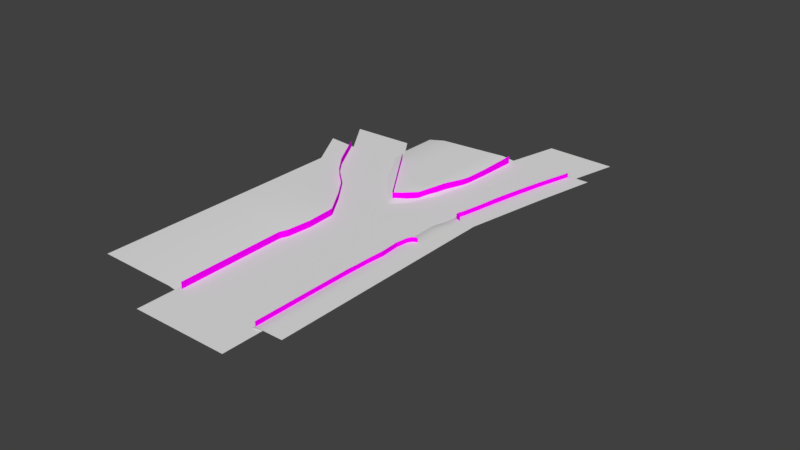 # Source: vegetacao_Forte.blend  (saved by Blender 2.79.0; exported with 4.5.12 LTS)
import bpy
from mathutils import Matrix  # noqa: F401  (used for matrix-valued properties, if any)

bpy.ops.wm.read_factory_settings(use_empty=True)
scene = bpy.context.scene
scene.name = 'Scene'

# ---- collections
col_collection_1 = bpy.data.collections.new('Collection 1'); scene.collection.children.link(col_collection_1)

# ---- images (referenced by path relative to the original .blend; pixels are not part of the script)
import os
ASSET_DIR = os.environ.get("B2B_ASSET_DIR", "")  # directory of the original .blend (textures are referenced by path, not embedded)
HERE = os.path.dirname(os.path.abspath(__file__))  # packed textures are extracted next to this script under _unpacked/

def load_image(name, relpath, width, height, colorspace="sRGB"):
    """Load a texture the original file referenced (path relative to the .blend, or extracted next to this script)."""
    p = next((c for c in (os.path.join(HERE, relpath), os.path.join(ASSET_DIR, relpath)) if relpath and os.path.exists(c)), "")
    if p:
        img = bpy.data.images.load(p, check_existing=True)
        img.name = name
    else:  # same state as the original file: an image datablock whose file is absent (Cycles renders it pink)
        img = bpy.data.images.new(name, width, height)
        img.source = "FILE"
        img.filepath = "//" + (relpath or name)
    img.colorspace_settings.name = colorspace
    return img
img_forest_clearing_field_png_background_stock_0050_by_annamae22_da = load_image('forest_clearing_field_png_background_stock_0050_by_annamae22-da', 'forest_clearing_field_png_background_stock_0050_by_annamae22-da5zwl7.png', 1024, 1024, 'sRGB')

# ---- materials (node trees are filled in below, after node groups)
mat_vegetacao = bpy.data.materials.new('Vegetacao')
mat_vegetacao.alpha_threshold = 0.0
mat_vegetacao.roughness = 0.5

# ---- material node trees
mat_vegetacao.use_nodes = True; mat_vegetacao.node_tree.nodes.clear()
_N = mat_vegetacao.node_tree.nodes; _L = mat_vegetacao.node_tree.links
n0 = _N.new('ShaderNodeOutputMaterial'); n0.name = 'Material Output'; n0.location = (300, 300)
n1 = _N.new('ShaderNodeBsdfDiffuse'); n1.name = 'Diffuse BSDF'; n1.location = (10, 300)
n2 = _N.new('ShaderNodeTexImage'); n2.name = 'Image Texture'; n2.location = (-250, 328)
n2.width = 140
n2.image = img_forest_clearing_field_png_background_stock_0050_by_annamae22_da
_L.new(n1.outputs[0], n0.inputs[0])
_L.new(n2.outputs[0], n1.inputs[0])
n0.is_active_output = True

# ---- world
world_world = bpy.data.worlds.new('World'); scene.world = world_world
world_world.color = (0.05088, 0.05088, 0.05088)
world_world.use_sun_shadow = False
world_world.sun_shadow_jitter_overblur = 0.0
world_world.cycles.sampling_method = 'MANUAL'

# ---- meshes
me_plane = bpy.data.meshes.new('Plane')
me_plane.from_pydata([(-48.97, 250.0, -30.96), (251.4, 250.0, 0.0), (-71.17, 125.0, -30.96), (-64.2, 156.2, -30.96), (-56.66, 187.5, -30.96), (-51.51, 218.8, -30.96), (251.4, 31.25, 0.0), (251.4, 62.5, 0.0), (251.4, 93.75, 0.0), (251.4, 125.0, 0.0), (251.4, 156.2, 0.0), (251.4, 187.5, 0.0), (251.4, 218.8, 0.0), (-89.16, -250.0, -30.96), (251.4, 0.0, 0.0), (251.4, -250.0, 0.0), (-85.68, -93.75, -30.96), (-84.95, -125.0, -30.96), (-84.15, -156.2, -30.96), (-83.71, -187.5, -30.96), (-85.75, -218.8, -30.96), (251.4, -31.25, 0.0), (251.4, -62.5, 0.0), (251.4, -93.75, 0.0), (251.4, -125.0, 0.0), (251.4, -156.2, 0.0), (251.4, -187.5, 0.0), (251.4, -218.8, 0.0), (87.1, 250.0, 0.0), (32.33, 250.0, -2.175), (-22.44, 250.0, -25.28), (-22.44, 218.8, -24.29), (32.33, 218.8, -1.559), (87.1, 218.8, 0.0), (-22.44, 187.5, -22.12), (32.33, 187.5, -0.6011), (87.1, 187.5, 0.0), (-22.44, 156.2, -18.69), (32.33, 156.2, -0.07071), (87.1, 156.2, 0.0), (-22.44, 125.0, -15.38), (32.33, 125.0, 0.0), (87.1, 125.0, 0.0), (-22.44, 93.75, -12.03), (87.1, 62.5, 0.0), (87.1, -250.0, 0.0), (32.33, -250.0, 0.0), (-22.44, -250.0, -7.174), (-22.44, -218.8, -8.616), (32.33, -218.8, 0.0), (87.1, -218.8, 0.0), (-22.44, -187.5, -10.23), (32.33, -187.5, 0.0), (87.1, -187.5, 0.0), (-22.44, -156.2, -9.317), (32.33, -156.2, 0.0), (87.1, -156.2, 0.0), (-22.44, -125.0, -8.965), (32.33, -125.0, 0.0), (87.1, -125.0, 0.0), (32.33, -93.75, 0.0), (87.1, -93.75, 0.0), (87.1, -31.25, 0.0), (-87.06, 31.25, -30.96), (-82.63, 62.5, -30.96), (-78.2, 93.75, -30.96), (-87.06, 0.0, -30.96), (-87.06, -31.25, -30.96), (-86.33, -62.5, -30.96), (-22.44, 0.0, -8.055), (32.33, 0.0, 0.0), (87.1, 0.0, 0.0), (32.33, 93.75, 0.0), (87.1, 93.75, 0.0), (-22.44, 62.5, -9.998), (32.33, 62.5, 0.0), (-22.44, 31.25, -8.055), (32.33, 31.25, 0.0), (87.1, 31.25, 0.0), (-22.44, -93.75, -8.648), (-22.44, -62.5, -8.365), (32.33, -62.5, 0.0), (87.1, -62.5, 0.0), (-22.44, -31.25, -8.055), (32.33, -31.25, 0.0)], [], [(78, 71, 14, 6), (28, 33, 12, 1), (33, 36, 11, 12), (36, 39, 10, 11), (39, 42, 9, 10), (42, 73, 8, 9), (73, 44, 7, 8), (44, 78, 6, 7), (62, 21, 14, 71), (45, 15, 27, 50), (50, 27, 26, 53), (53, 26, 25, 56), (56, 25, 24, 59), (59, 24, 23, 61), (61, 23, 22, 82), (17, 57, 79, 16), (57, 58, 60, 79), (58, 59, 61, 60), (18, 54, 57, 17), (54, 55, 58, 57), (55, 56, 59, 58), (19, 51, 54, 18), (51, 52, 55, 54), (52, 53, 56, 55), (20, 48, 51, 19), (48, 49, 52, 51), (49, 50, 53, 52), (13, 47, 48, 20), (47, 46, 49, 48), (46, 45, 50, 49), (2, 65, 43, 40), (40, 43, 72, 41), (41, 72, 73, 42), (3, 2, 40, 37), (37, 40, 41, 38), (38, 41, 42, 39), (4, 3, 37, 34), (34, 37, 38, 35), (35, 38, 39, 36), (5, 4, 34, 31), (31, 34, 35, 32), (32, 35, 36, 33), (0, 5, 31, 30), (30, 31, 32, 29), (29, 32, 33, 28), (68, 80, 83, 67), (80, 81, 84, 83), (81, 82, 62, 84), (16, 79, 80, 68), (79, 60, 81, 80), (60, 61, 82, 81), (67, 83, 69, 66), (83, 84, 70, 69), (84, 62, 71, 70), (64, 63, 76, 74), (74, 76, 77, 75), (75, 77, 78, 44), (65, 64, 74, 43), (43, 74, 75, 72), (72, 75, 44, 73), (63, 66, 69, 76), (76, 69, 70, 77), (77, 70, 71, 78), (22, 21, 62, 82)])
me_plane.polygons.foreach_set('use_smooth', [True] * 64)
me_plane.use_remesh_preserve_volume = False
me_plane.use_remesh_preserve_attributes = False
me_plane.use_mirror_vertex_groups = False
me_plane.update()
me_plane.normals_split_custom_set([tuple(v) for v in zip(*[iter([0.0, 0.0, 1.0, 0.0, 0.0, 1.0, 0.0, 0.0, 1.0, 0.0, 0.0, 1.0, -0.01704, 0.004926, 0.9998, -0.01345, 0.006294, 0.9999, 0.0, 0.0, 1.0, 0.0, 0.0, 1.0, -0.01345, 0.006294, 0.9999, -0.006462, 0.005952, 1.0, 0.0, 0.0, 1.0, 0.0, 0.0, 1.0, -0.006462, 0.005952, 1.0, -0.001695, 0.002404, 1.0, 0.0, 0.0, 1.0, 0.0, 0.0, 1.0, -0.001695, 0.002404, 1.0, -0.0001614, 0.0002828, 1.0, 0.0, 0.0, 1.0, 0.0, 0.0, 1.0, -0.0001614, 0.0002828, 1.0, 0.0, 0.0, 1.0, 0.0, 0.0, 1.0, 0.0, 0.0, 1.0, 0.0, 0.0, 1.0, 0.0, 0.0, 1.0, 0.0, 0.0, 1.0, 0.0, 0.0, 1.0, 0.0, 0.0, 1.0, 0.0, 0.0, 1.0, 0.0, 0.0, 1.0, 0.0, 0.0, 1.0, 0.0, 0.0, 1.0, 0.0, 0.0, 1.0, 0.0, 0.0, 1.0, 0.0, 0.0, 1.0, 0.0, 0.0, 1.0, 0.0, 0.0, 1.0, 0.0, 0.0, 1.0, 0.0, 0.0, 1.0, 0.0, 0.0, 1.0, 0.0, 0.0, 1.0, 0.0, 0.0, 1.0, 0.0, 0.0, 1.0, 0.0, 0.0, 1.0, 0.0, 0.0, 1.0, 0.0, 0.0, 1.0, 0.0, 0.0, 1.0, 0.0, 0.0, 1.0, 0.0, 0.0, 1.0, 0.0, 0.0, 1.0, 0.0, 0.0, 1.0, 0.0, 0.0, 1.0, 0.0, 0.0, 1.0, 0.0, 0.0, 1.0, 0.0, 0.0, 1.0, 0.0, 0.0, 1.0, 0.0, 0.0, 1.0, 0.0, 0.0, 1.0, 0.0, 0.0, 1.0, -0.3319, -0.009085, 0.9433, -0.2477, -0.007213, 0.9688, -0.2454, -0.006489, 0.9694, -0.3327, -0.008184, 0.943, -0.2477, -0.007213, 0.9688, -0.0811, -0.002649, 0.9967, -0.07829, -0.002375, 0.9969, -0.2454, -0.006489, 0.9694, -0.0811, -0.002649, 0.9967, 0.0, 0.0, 1.0, 0.0, 0.0, 1.0, -0.07829, -0.002375, 0.9969, -0.3286, -0.01277, 0.9444, -0.2501, -0.01141, 0.9682, -0.2477, -0.007213, 0.9688, -0.3319, -0.009085, 0.9433, -0.2501, -0.01141, 0.9682, -0.08537, -0.004993, 0.9963, -0.0811, -0.002649, 0.9967, -0.2477, -0.007213, 0.9688, -0.08537, -0.004993, 0.9963, 0.0, 0.0, 1.0, 0.0, 0.0, 1.0, -0.0811, -0.002649, 0.9967, -0.3263, 0.009845, 0.9452, -0.2507, 0.007547, 0.968, -0.2501, -0.01141, 0.9682, -0.3286, -0.01277, 0.9444, -0.2507, 0.007547, 0.968, -0.08661, 0.002774, 0.9962, -0.08537, -0.004993, 0.9963, -0.2501, -0.01141, 0.9682, -0.08661, 0.002774, 0.9962, 0.0, 0.0, 1.0, 0.0, 0.0, 1.0, -0.08537, -0.004993, 0.9963, -0.3306, 0.03761, 0.943, -0.2442, 0.03094, 0.9692, -0.2507, 0.007547, 0.968, -0.3263, 0.009845, 0.9452, -0.2442, 0.03094, 0.9692, -0.07828, 0.0121, 0.9969, -0.08661, 0.002774, 0.9962, -0.2507, 0.007547, 0.968, -0.07828, 0.0121, 0.9969, 0.0, 0.0, 1.0, 0.0, 0.0, 1.0, -0.08661, 0.002774, 0.9962, -0.3341, 0.03996, 0.9417, -0.2389, 0.0315, 0.9705, -0.2442, 0.03094, 0.9692, -0.3306, 0.03761, 0.943, -0.2389, 0.0315, 0.9705, -0.0715, 0.01145, 0.9974, -0.07828, 0.0121, 0.9969, -0.2442, 0.03094, 0.9692, -0.0715, 0.01145, 0.9974, 0.0, 0.0, 1.0, 0.0, 0.0, 1.0, -0.07828, 0.0121, 0.9969, -0.3041, 0.08465, 0.9489, -0.3194, 0.06799, 0.9452, -0.2697, 0.05578, 0.9613, -0.2865, 0.06815, 0.9557, -0.2865, 0.06815, 0.9557, -0.2697, 0.05578, 0.9613, -0.1106, 0.02107, 0.9936, -0.1361, 0.0264, 0.9903, -0.1361, 0.0264, 0.9903, -0.1106, 0.02107, 0.9936, 0.0, 0.0, 1.0, -0.0001614, 0.0002828, 1.0, -0.2818, 0.08394, 0.9558, -0.3041, 0.08465, 0.9489, -0.2865, 0.06815, 0.9557, -0.3004, 0.06987, 0.9513, -0.3004, 0.06987, 0.9513, -0.2865, 0.06815, 0.9557, -0.1361, 0.0264, 0.9903, -0.1636, 0.03057, 0.986, -0.1636, 0.03057, 0.986, -0.1361, 0.0264, 0.9903, -0.0001614, 0.0002828, 1.0, -0.001695, 0.002404, 1.0, -0.254, 0.071, 0.9646, -0.2818, 0.08394, 0.9558, -0.3004, 0.06987, 0.9513, -0.3061, 0.06116, 0.95, -0.3061, 0.06116, 0.95, -0.3004, 0.06987, 0.9513, -0.1636, 0.03057, 0.986, -0.1887, 0.03291, 0.9815, -0.1887, 0.03291, 0.9815, -0.1636, 0.03057, 0.986, -0.001695, 0.002404, 1.0, -0.006462, 0.005952, 1.0, -0.228, 0.03983, 0.9728, -0.254, 0.071, 0.9646, -0.3061, 0.06116, 0.95, -0.3045, 0.037, 0.9518, -0.3045, 0.037, 0.9518, -0.3061, 0.06116, 0.95, -0.1887, 0.03291, 0.9815, -0.207, 0.02424, 0.978, -0.207, 0.02424, 0.978, -0.1887, 0.03291, 0.9815, -0.006462, 0.005952, 1.0, -0.01345, 0.006294, 0.9999, -0.2168, 0.02432, 0.9759, -0.228, 0.03983, 0.9728, -0.3045, 0.037, 0.9518, -0.302, 0.02413, 0.953, -0.302, 0.02413, 0.953, -0.3045, 0.037, 0.9518, -0.207, 0.02424, 0.978, -0.214, 0.0171, 0.9767, -0.214, 0.0171, 0.9767, -0.207, 0.02424, 0.978, -0.01345, 0.006294, 0.9999, -0.01704, 0.004926, 0.9998, -0.3334, -0.008156, 0.9427, -0.2432, -0.00645, 0.9699, -0.2415, -0.003382, 0.9704, -0.334, -0.00425, 0.9426, -0.2432, -0.00645, 0.9699, -0.07564, -0.002352, 0.9971, -0.07363, -0.001232, 0.9973, -0.2415, -0.003382, 0.9704, -0.07564, -0.002352, 0.9971, 0.0, 0.0, 1.0, 0.0, 0.0, 1.0, -0.07363, -0.001232, 0.9973, -0.3327, -0.008184, 0.943, -0.2454, -0.006489, 0.9694, -0.2432, -0.00645, 0.9699, -0.3334, -0.008156, 0.9427, -0.2454, -0.006489, 0.9694, -0.07829, -0.002375, 0.9969, -0.07564, -0.002352, 0.9971, -0.2432, -0.00645, 0.9699, -0.07829, -0.002375, 0.9969, 0.0, 0.0, 1.0, 0.0, 0.0, 1.0, -0.07564, -0.002352, 0.9971, -0.334, -0.00425, 0.9426, -0.2415, -0.003382, 0.9704, -0.241, 0.0, 0.9705, -0.3341, 0.0, 0.9425, -0.2415, -0.003382, 0.9704, -0.07363, -0.001232, 0.9973, -0.07294, 0.0, 0.9973, -0.241, 0.0, 0.9705, -0.07363, -0.001232, 0.9973, 0.0, 0.0, 1.0, 0.0, 0.0, 1.0, -0.07294, 0.0, 0.9973, -0.3283, 0.05321, 0.9431, -0.3328, 0.02522, 0.9426, -0.244, 0.02085, 0.9695, -0.2548, 0.0424, 0.9661, -0.2548, 0.0424, 0.9661, -0.244, 0.02085, 0.9695, -0.07725, 0.007689, 0.997, -0.09029, 0.01571, 0.9958, -0.09029, 0.01571, 0.9958, -0.07725, 0.007689, 0.997, 0.0, 0.0, 1.0, 0.0, 0.0, 1.0, -0.3194, 0.06799, 0.9452, -0.3283, 0.05321, 0.9431, -0.2548, 0.0424, 0.9661, -0.2697, 0.05578, 0.9613, -0.2697, 0.05578, 0.9613, -0.2548, 0.0424, 0.9661, -0.09029, 0.01571, 0.9958, -0.1106, 0.02107, 0.9936, -0.1106, 0.02107, 0.9936, -0.09029, 0.01571, 0.9958, 0.0, 0.0, 1.0, 0.0, 0.0, 1.0, -0.3328, 0.02522, 0.9426, -0.3341, 0.0, 0.9425, -0.241, 0.0, 0.9705, -0.244, 0.02085, 0.9695, -0.244, 0.02085, 0.9695, -0.241, 0.0, 0.9705, -0.07294, 0.0, 0.9973, -0.07725, 0.007689, 0.997, -0.07725, 0.007689, 0.997, -0.07294, 0.0, 0.9973, 0.0, 0.0, 1.0, 0.0, 0.0, 1.0, 0.0, 0.0, 1.0, 0.0, 0.0, 1.0, 0.0, 0.0, 1.0, 0.0, 0.0, 1.0])] * 3)])
me_plane_005 = bpy.data.meshes.new('Plane.005')
me_plane_005.from_pydata([(312.5, -204.1, 9.799), (467.0, -86.38, -11.92), (235.7, 44.03, 9.106), (423.7, 65.65, -11.92), (69.93, 337.1, 9.106), (258.0, 358.7, -11.92), (-199.1, 615.7, 9.106), (-11.04, 637.4, -11.92), (-350.4, 795.9, 9.106), (-162.4, 817.5, -11.92), (312.5, -457.7, 9.799), (467.0, -340.0, -11.92), (280.8, -718.9, 3.899), (435.3, -718.9, -11.92), (-510.8, -204.1, 19.05), (-510.8, 44.03, 19.05), (-510.8, 337.1, 19.05), (-510.8, 615.7, 19.05), (-510.8, 795.9, 19.05), (-510.8, -457.7, 19.05), (-510.8, -718.9, 19.05), (389.8, -145.2, -4.479), (329.7, 54.84, -4.8), (164.0, 347.9, -4.8), (-105.1, 626.5, -4.8), (-256.4, 806.7, -4.8), (389.8, -398.9, -4.479), (358.1, -718.9, -6.952), (428.4, -115.8, -9.806), (428.4, -369.5, -9.806), (396.7, -718.9, -10.55), (376.7, 60.25, -9.904), (211.0, 353.3, -9.904), (-58.06, 632.0, -9.904), (-209.4, 812.1, -9.904), (280.8, -1813.0, 3.899), (435.3, -1813.0, -11.92), (-510.8, -1813.0, 19.05), (358.1, -1813.0, -6.952), (396.7, -1813.0, -10.55), (-606.1, 1246.0, 9.106), (-418.0, 1268.0, -11.92), (-766.4, 1246.0, 19.05), (-512.1, 1257.0, -4.8), (-465.1, 1263.0, -9.904)], [], [(28, 1, 3, 31), (31, 3, 5, 32), (32, 5, 7, 33), (33, 7, 9, 34), (21, 0, 10, 26), (26, 10, 12, 27), (0, 2, 15, 14), (6, 8, 18, 17), (12, 10, 19, 20), (2, 4, 16, 15), (4, 6, 17, 16), (10, 0, 14, 19), (29, 26, 27, 30), (28, 21, 26, 29), (6, 24, 25, 8), (4, 23, 24, 6), (2, 22, 23, 4), (0, 21, 22, 2), (1, 28, 29, 11), (11, 29, 30, 13), (24, 33, 34, 25), (23, 32, 33, 24), (22, 31, 32, 23), (21, 28, 31, 22), (12, 20, 37, 35), (13, 30, 39, 36), (27, 12, 35, 38), (30, 27, 38, 39), (25, 34, 44, 43), (8, 25, 43, 40), (18, 8, 40, 42), (34, 9, 41, 44)])
me_plane_005.polygons.foreach_set('use_smooth', [True] * 32)
me_plane_005.use_remesh_preserve_volume = False
me_plane_005.use_remesh_preserve_attributes = False
me_plane_005.use_mirror_vertex_groups = False
me_plane_005.update()
me_plane_005.normals_split_custom_set([tuple(v) for v in zip(*[iter([0.08078, 0.01262, 0.9967, 0.04666, 0.008628, 0.9989, 0.04179, 0.01674, 0.999, 0.07088, 0.02981, 0.997, 0.07088, 0.02981, 0.997, 0.04179, 0.01674, 0.999, 0.03959, 0.02728, 0.9988, 0.06704, 0.04904, 0.9965, 0.06704, 0.04904, 0.9965, 0.03959, 0.02728, 0.9988, 0.03861, 0.03577, 0.9986, 0.06872, 0.06273, 0.9957, 0.06872, 0.06273, 0.9957, 0.03861, 0.03577, 0.9986, 0.03937, 0.02922, 0.9988, 0.07127, 0.05129, 0.9961, 0.14, 0.02055, 0.9899, 0.09777, 0.0097, 0.9952, 0.09759, -0.01513, 0.9951, 0.1516, -0.01035, 0.9884, 0.1516, -0.01035, 0.9884, 0.09759, -0.01513, 0.9951, 0.08379, -0.01096, 0.9964, 0.1323, -0.01258, 0.9911, 0.09777, 0.0097, 0.9952, 0.08108, 0.03627, 0.996, 0.0136, 0.003763, 0.9999, 0.01173, 0.001645, 0.9999, 0.07902, 0.06338, 0.9949, 0.08964, 0.05436, 0.9945, 0.05335, 0.02762, 0.9982, 0.03217, 0.01421, 0.9994, 0.08379, -0.01096, 0.9964, 0.09759, -0.01513, 0.9951, 0.01317, -0.006106, 0.9999, 0.01712, -0.006106, 0.9998, 0.08108, 0.03627, 0.996, 0.07993, 0.06209, 0.9949, 0.01862, 0.007494, 0.9998, 0.0136, 0.003763, 0.9999, 0.07993, 0.06209, 0.9949, 0.07902, 0.06338, 0.9949, 0.03217, 0.01421, 0.9994, 0.01862, 0.007494, 0.9998, 0.09759, -0.01513, 0.9951, 0.09777, 0.0097, 0.9952, 0.01173, 0.001645, 0.9999, 0.01317, -0.006106, 0.9999, 0.08961, -0.004036, 0.996, 0.1516, -0.01035, 0.9884, 0.1323, -0.01258, 0.9911, 0.07509, -0.005494, 0.9972, 0.08078, 0.01262, 0.9967, 0.14, 0.02055, 0.9899, 0.1516, -0.01035, 0.9884, 0.08961, -0.004036, 0.996, 0.07902, 0.06338, 0.9949, 0.115, 0.1042, 0.9879, 0.1183, 0.08374, 0.9894, 0.08964, 0.05436, 0.9945, 0.07993, 0.06209, 0.9949, 0.1153, 0.08662, 0.9895, 0.115, 0.1042, 0.9879, 0.07902, 0.06338, 0.9949, 0.08108, 0.03627, 0.996, 0.1212, 0.05262, 0.9912, 0.1153, 0.08662, 0.9895, 0.07993, 0.06209, 0.9949, 0.09777, 0.0097, 0.9952, 0.14, 0.02055, 0.9899, 0.1212, 0.05262, 0.9912, 0.08108, 0.03627, 0.996, 0.04666, 0.008628, 0.9989, 0.08078, 0.01262, 0.9967, 0.08961, -0.004036, 0.996, 0.05248, -0.001397, 0.9986, 0.05248, -0.001397, 0.9986, 0.08961, -0.004036, 0.996, 0.07509, -0.005494, 0.9972, 0.04131, -0.002619, 0.9991, 0.115, 0.1042, 0.9879, 0.06872, 0.06273, 0.9957, 0.07127, 0.05129, 0.9961, 0.1183, 0.08374, 0.9894, 0.1153, 0.08662, 0.9895, 0.06704, 0.04904, 0.9965, 0.06872, 0.06273, 0.9957, 0.115, 0.1042, 0.9879, 0.1212, 0.05262, 0.9912, 0.07088, 0.02981, 0.997, 0.06704, 0.04904, 0.9965, 0.1153, 0.08662, 0.9895, 0.14, 0.02055, 0.9899, 0.08078, 0.01262, 0.9967, 0.07088, 0.02981, 0.997, 0.1212, 0.05262, 0.9912, 0.08379, -0.01096, 0.9964, 0.01712, -0.006106, 0.9998, 0.01913, 0.0, 0.9998, 0.07929, 0.0, 0.9969, 0.04131, -0.002619, 0.9991, 0.07509, -0.005494, 0.9972, 0.0641, 0.0, 0.9979, 0.03539, 0.0, 0.9994, 0.1323, -0.01258, 0.9911, 0.08379, -0.01096, 0.9964, 0.07929, 0.0, 0.9969, 0.116, 0.0, 0.9933, 0.07509, -0.005494, 0.9972, 0.1323, -0.01258, 0.9911, 0.116, 0.0, 0.9933, 0.0641, 0.0, 0.9979, 0.1183, 0.08374, 0.9894, 0.07127, 0.05129, 0.9961, 0.07851, 0.04456, 0.9959, 0.1237, 0.07023, 0.9898, 0.08964, 0.05436, 0.9945, 0.1183, 0.08374, 0.9894, 0.1237, 0.07023, 0.9898, 0.08901, 0.05052, 0.9947, 0.05335, 0.02762, 0.9982, 0.08964, 0.05436, 0.9945, 0.08901, 0.05052, 0.9947, 0.06184, 0.0351, 0.9975, 0.07127, 0.05129, 0.9961, 0.03937, 0.02922, 0.9988, 0.04012, 0.02277, 0.9989, 0.07851, 0.04456, 0.9959])] * 3)])
me_plane_007 = bpy.data.meshes.new('Plane.007')
me_plane_007.from_pydata([(-266.6, -384.4, -23.77), (73.96, -384.4, 7.186), (19.18, -384.4, 7.186), (-35.59, -384.4, 7.186), (-90.36, -384.4, 7.186), (-145.1, -384.4, 7.186), (-199.9, -384.4, 0.01264), (-266.6, -2255.0, -23.77), (73.96, -2255.0, 7.186), (19.18, -2255.0, 7.186), (-35.59, -2255.0, 7.186), (-90.36, -2255.0, 7.186), (-145.1, -2255.0, 7.186), (-199.9, -2255.0, 0.01264), (-226.4, 115.6, -23.77), (73.96, 115.6, 7.186), (19.18, 115.6, 7.186), (-35.59, 115.6, 7.186), (-90.36, 115.6, 7.186), (-145.1, 115.6, 5.011), (-199.9, 115.6, -18.1), (-67.7, 964.0, -23.77), (232.7, 964.0, 7.186), (177.9, 964.0, 7.186), (123.1, 964.0, 7.186), (68.37, 964.0, 7.186), (13.6, 964.0, 5.011), (-41.17, 964.0, -18.1), (57.95, 1560.0, -23.77), (358.3, 1560.0, 7.186), (303.6, 1560.0, 7.186), (248.8, 1560.0, 7.186), (194.0, 1560.0, 7.186), (139.2, 1560.0, 5.011), (84.47, 1560.0, -18.1)], [], [(4, 5, 12, 11), (2, 3, 10, 9), (6, 0, 7, 13), (5, 6, 13, 12), (3, 4, 11, 10), (1, 2, 9, 8), (15, 22, 23, 16), (18, 25, 26, 19), (16, 23, 24, 17), (20, 27, 21, 14), (19, 26, 27, 20), (17, 24, 25, 18), (24, 23, 30, 31), (21, 27, 34, 28), (27, 26, 33, 34), (25, 24, 31, 32), (23, 22, 29, 30), (26, 25, 32, 33)])
me_plane_007.polygons.foreach_set('use_smooth', [True] * 18)
me_plane_007.use_remesh_preserve_volume = False
me_plane_007.use_remesh_preserve_attributes = False
me_plane_007.use_mirror_vertex_groups = False
me_plane_007.update()
me_plane_007.normals_split_custom_set([tuple(v) for v in zip(*[iter([0.0, 0.0, 1.0, -0.06507, 0.0, 0.9979, -0.06507, 0.0, 0.9979, 0.0, 0.0, 1.0, 0.0, 0.0, 1.0, 0.0, 0.0, 1.0, 0.0, 0.0, 1.0, 0.0, 0.0, 1.0, -0.2342, 0.0, 0.9722, -0.3358, 0.0, 0.9419, -0.3358, 0.0, 0.9419, -0.2342, 0.0, 0.9722, -0.06507, 0.0, 0.9979, -0.2342, 0.0, 0.9722, -0.2342, 0.0, 0.9722, -0.06507, 0.0, 0.9979, 0.0, 0.0, 1.0, 0.0, 0.0, 1.0, 0.0, 0.0, 1.0, 0.0, 0.0, 1.0, 0.0, 0.0, 1.0, 0.0, 0.0, 1.0, 0.0, 0.0, 1.0, 0.0, 0.0, 1.0, 0.0, 2.248e-08, 1.0, 0.0, 9.396e-09, 1.0, 0.0, 1.084e-08, 1.0, 0.0, 2.248e-08, 1.0, -0.02218, 0.00415, 0.9997, -0.01999, 0.004006, 0.9998, -0.2185, 0.0437, 0.9749, -0.2373, 0.0444, 0.9704, 0.0, 2.248e-08, 1.0, 0.0, 1.084e-08, 1.0, 0.0, 1.084e-08, 1.0, 0.0, 2.248e-08, 1.0, -0.2898, 0.05422, 0.9556, -0.2991, 0.05939, 0.9524, -0.2091, 0.0413, 0.977, -0.2091, 0.03913, 0.9771, -0.2373, 0.0444, 0.9704, -0.2185, 0.0437, 0.9749, -0.2991, 0.05939, 0.9524, -0.2898, 0.05422, 0.9556, 0.0, 2.248e-08, 1.0, 0.0, 1.084e-08, 1.0, -0.01999, 0.004006, 0.9998, -0.02218, 0.00415, 0.9997, 0.0, 1.084e-08, 1.0, 0.0, 1.084e-08, 1.0, 0.0, -8e-10, 1.0, 0.0, -8e-10, 1.0, -0.2091, 0.0413, 0.977, -0.2991, 0.05939, 0.9524, -0.3109, 0.06553, 0.9482, -0.2091, 0.04408, 0.9769, -0.2991, 0.05939, 0.9524, -0.2185, 0.0437, 0.9749, -0.1948, 0.04106, 0.98, -0.3109, 0.06553, 0.9482, -0.01999, 0.004006, 0.9998, 0.0, 1.084e-08, 1.0, 0.0, -8e-10, 1.0, -0.01722, 0.00363, 0.9998, 0.0, 1.084e-08, 1.0, 0.0, 9.396e-09, 1.0, 0.0, -8e-10, 1.0, 0.0, -8e-10, 1.0, -0.2185, 0.0437, 0.9749, -0.01999, 0.004006, 0.9998, -0.01722, 0.00363, 0.9998, -0.1948, 0.04106, 0.98])] * 3)])
me_plane_008 = bpy.data.meshes.new('Plane.008')
me_plane_008.from_pydata([(-383.5, -1846.0, 0.0), (592.2, -1846.0, 6.406e-06), (-395.1, 360.3, 0.0), (598.0, 905.2, 6.301e-06), (0.0, -1846.0, 0.0), (-98.54, 922.6, 1.785e-06), (-1498.0, 2004.0, 0.0), (-862.4, 2026.0, 1.785e-06), (1056.0, 2853.0, 6.301e-06), (359.4, 2870.0, 1.785e-06)], [], [(4, 1, 3, 5), (0, 4, 5, 2), (2, 5, 7, 6), (5, 3, 8, 9)])
me_plane_008.polygons.foreach_set('use_smooth', [True] * 4)
me_plane_008.use_remesh_preserve_volume = False
me_plane_008.use_remesh_preserve_attributes = False
me_plane_008.use_mirror_vertex_groups = False
me_plane_008.update()
me_plane_008.normals_split_custom_set([tuple(v) for v in zip(*[iter([-5.454e-09, -4.286e-10, 1.0, -8.48e-09, -4.469e-10, 1.0, -7.407e-09, 5.876e-10, 1.0, -5.197e-09, -4.707e-10, 1.0, -2.286e-09, -4.094e-10, 1.0, -5.454e-09, -4.286e-10, 1.0, -5.197e-09, -4.707e-10, 1.0, -2.402e-09, -8.184e-10, 1.0, -2.402e-09, -8.184e-10, 1.0, -5.197e-09, -4.707e-10, 1.0, -2.688e-09, -1.826e-09, 1.0, -2.688e-09, -1.826e-09, 1.0, -5.197e-09, -4.707e-10, 1.0, -7.407e-09, 5.876e-10, 1.0, -6.445e-09, 1.515e-09, 1.0, -6.445e-09, 1.515e-09, 1.0])] * 3)])
me_plane_001 = bpy.data.meshes.new('Plane.001')
me_plane_001.from_pydata([(-75.08, -412.1, -17.06), (43.16, -579.0, -17.06), (239.3, -381.8, -17.06), (127.3, -531.2, -17.06), (-199.8, -272.7, -17.06), (287.6, -257.0, -17.06), (-323.2, -130.1, -17.06), (323.5, -131.2, -17.06), (-420.5, -5.618, -17.06), (356.6, -13.91, -17.06), (-623.2, 320.9, -17.06), (430.1, 415.9, -17.06), (189.2, -383.6, -8.468), (139.1, -385.4, -1.518), (88.97, -387.2, 7.231), (38.85, -389.1, 12.5), (-11.27, -390.9, 9.538), (57.19, -571.0, -17.06), (71.21, -563.1, -17.06), (85.24, -555.1, -17.06), (99.27, -547.1, -17.06), (113.3, -539.2, -17.06), (206.3, -259.6, -5.455), (125.1, -262.2, 0.4186), (43.9, -264.8, 8.996), (-37.32, -267.4, 13.88), (-118.5, -270.1, 11.85), (215.7, -131.0, 11.45), (107.9, -130.8, 13.47), (0.1325, -130.6, 13.9), (-107.7, -130.5, 13.9), (-215.4, -130.3, 13.9), (227.1, -12.53, 13.9), (97.56, -11.15, 13.9), (-31.96, -9.764, 13.9), (-161.5, -8.382, 13.9), (-291.0, -7.0, 13.9), (254.6, 400.0, 13.9), (79.01, 384.2, 13.9), (-96.55, 368.4, 13.9), (-272.1, 352.5, 13.9), (-447.7, 336.7, 13.9), (-614.5, 934.5, -17.06), (438.9, 1029.0, -17.06), (263.3, 1014.0, 13.9), (87.78, 997.8, 13.9), (-87.79, 982.0, 13.9), (-263.3, 966.1, 13.9), (-438.9, 950.3, 13.9)], [], [(12, 21, 3, 2), (12, 2, 5, 22), (22, 5, 7, 27), (27, 7, 9, 32), (32, 9, 11, 37), (8, 36, 41, 10), (36, 35, 40, 41), (35, 34, 39, 40), (34, 33, 38, 39), (33, 32, 37, 38), (6, 31, 36, 8), (31, 30, 35, 36), (30, 29, 34, 35), (29, 28, 33, 34), (28, 27, 32, 33), (4, 26, 31, 6), (26, 25, 30, 31), (25, 24, 29, 30), (24, 23, 28, 29), (23, 22, 27, 28), (0, 16, 26, 4), (16, 15, 25, 26), (15, 14, 24, 25), (14, 13, 23, 24), (13, 12, 22, 23), (0, 1, 17, 16), (16, 17, 18, 15), (15, 18, 19, 14), (14, 19, 20, 13), (13, 20, 21, 12), (38, 37, 44, 45), (10, 41, 48, 42), (41, 40, 47, 48), (39, 38, 45, 46), (37, 11, 43, 44), (40, 39, 46, 47)])
me_plane_001.polygons.foreach_set('use_smooth', [True] * 36)
me_plane_001.use_remesh_preserve_volume = False
me_plane_001.use_remesh_preserve_attributes = False
me_plane_001.use_mirror_vertex_groups = False
me_plane_001.update()
me_plane_001.normals_split_custom_set([tuple(v) for v in zip(*[iter([0.1321, -0.07765, 0.9882, 0.1298, -0.1204, 0.9842, 0.1497, -0.1199, 0.9814, 0.1524, -0.07356, 0.9856, 0.1321, -0.07765, 0.9882, 0.1524, -0.07356, 0.9856, 0.187, -0.08272, 0.9789, 0.125, -0.0733, 0.9895, 0.125, -0.0733, 0.9895, 0.187, -0.08272, 0.9789, 0.2281, -0.07488, 0.9708, 0.1241, -0.07014, 0.9898, 0.1241, -0.07014, 0.9898, 0.2281, -0.07488, 0.9708, 0.2184, -0.03775, 0.9751, 0.1147, -0.02347, 0.9931, 0.1147, -0.02347, 0.9931, 0.2184, -0.03775, 0.9751, 0.1854, -0.01195, 0.9826, 0.09597, -0.007198, 0.9954, -0.2104, -0.125, 0.9696, -0.1205, -0.07833, 0.9896, -0.1055, -0.03091, 0.9939, -0.1824, -0.0433, 0.9823, -0.1205, -0.07833, 0.9896, 3.845e-10, -7.348e-09, 1.0, -1.365e-09, -5.475e-09, 1.0, -0.1055, -0.03091, 0.9939, 3.845e-10, -7.348e-09, 1.0, 0.0003721, -0.0003034, 1.0, -4.204e-09, -5.102e-09, 1.0, -1.365e-09, -5.475e-09, 1.0, 0.0003721, -0.0003034, 1.0, 0.002457, -0.003234, 1.0, -1.213e-09, -4.515e-09, 1.0, -4.204e-09, -5.102e-09, 1.0, 0.002457, -0.003234, 1.0, 0.1147, -0.02347, 0.9931, 0.09597, -0.007198, 0.9954, -1.213e-09, -4.515e-09, 1.0, -0.2617, -0.1914, 0.946, -0.1449, -0.1129, 0.983, -0.1205, -0.07833, 0.9896, -0.2104, -0.125, 0.9696, -0.1449, -0.1129, 0.983, 0.00108, -0.005789, 1.0, 3.845e-10, -7.348e-09, 1.0, -0.1205, -0.07833, 0.9896, 0.00108, -0.005789, 1.0, 0.01794, -0.01387, 0.9997, 0.0003721, -0.0003034, 1.0, 3.845e-10, -7.348e-09, 1.0, 0.01794, -0.01387, 0.9997, 0.02558, -0.04476, 0.9987, 0.002457, -0.003234, 1.0, 0.0003721, -0.0003034, 1.0, 0.02558, -0.04476, 0.9987, 0.1241, -0.07014, 0.9898, 0.1147, -0.02347, 0.9931, 0.002457, -0.003234, 1.0, -0.2945, -0.2469, 0.9232, -0.1668, -0.1503, 0.9745, -0.1449, -0.1129, 0.983, -0.2617, -0.1914, 0.946, -0.1668, -0.1503, 0.9745, 0.006898, -0.01497, 0.9999, 0.00108, -0.005789, 1.0, -0.1449, -0.1129, 0.983, 0.006898, -0.01497, 0.9999, 0.06846, -0.007371, 0.9976, 0.01794, -0.01387, 0.9997, 0.00108, -0.005789, 1.0, 0.06846, -0.007371, 0.9976, 0.08031, -0.0441, 0.9958, 0.02558, -0.04476, 0.9987, 0.01794, -0.01387, 0.9997, 0.08031, -0.0441, 0.9958, 0.125, -0.0733, 0.9895, 0.1241, -0.07014, 0.9898, 0.02558, -0.04476, 0.9987, -0.2808, -0.2493, 0.9268, -0.1382, -0.154, 0.9784, -0.1668, -0.1503, 0.9745, -0.2945, -0.2469, 0.9232, -0.1382, -0.154, 0.9784, 0.0371, -0.07642, 0.9964, 0.006898, -0.01497, 0.9999, -0.1668, -0.1503, 0.9745, 0.0371, -0.07642, 0.9964, 0.1195, -0.06142, 0.9909, 0.06846, -0.007371, 0.9976, 0.006898, -0.01497, 0.9999, 0.1195, -0.06142, 0.9909, 0.1256, -0.06592, 0.9899, 0.08031, -0.0441, 0.9958, 0.06846, -0.007371, 0.9976, 0.1256, -0.06592, 0.9899, 0.1321, -0.07765, 0.9882, 0.125, -0.0733, 0.9895, 0.08031, -0.0441, 0.9958, -0.2808, -0.2493, 0.9268, -0.2466, -0.2052, 0.9471, -0.1455, -0.1871, 0.9715, -0.1382, -0.154, 0.9784, -0.1382, -0.154, 0.9784, -0.1455, -0.1871, 0.9715, 0.02831, -0.1563, 0.9873, 0.0371, -0.07642, 0.9964, 0.0371, -0.07642, 0.9964, 0.02831, -0.1563, 0.9873, 0.1201, -0.1438, 0.9823, 0.1195, -0.06142, 0.9909, 0.1195, -0.06142, 0.9909, 0.1201, -0.1438, 0.9823, 0.1469, -0.134, 0.98, 0.1256, -0.06592, 0.9899, 0.1256, -0.06592, 0.9899, 0.1469, -0.134, 0.98, 0.1298, -0.1204, 0.9842, 0.1321, -0.07765, 0.9882, -1.213e-09, -4.515e-09, 1.0, 0.09597, -0.007198, 0.9954, 0.09302, -0.001329, 0.9957, 3.187e-09, -3.507e-09, 1.0, -0.1824, -0.0433, 0.9823, -0.1055, -0.03091, 0.9939, -0.08153, 0.001165, 0.9967, -0.1739, 0.002484, 0.9848, -0.1055, -0.03091, 0.9939, -1.365e-09, -5.475e-09, 1.0, -3.997e-09, -3.112e-09, 1.0, -0.08153, 0.001165, 0.9967, -4.204e-09, -5.102e-09, 1.0, -1.213e-09, -4.515e-09, 1.0, 3.187e-09, -3.507e-09, 1.0, -2.953e-09, -3.112e-09, 1.0, 0.09597, -0.007198, 0.9954, 0.1854, -0.01195, 0.9826, 0.1739, -0.002484, 0.9848, 0.09302, -0.001329, 0.9957, -1.365e-09, -5.475e-09, 1.0, -4.204e-09, -5.102e-09, 1.0, -2.953e-09, -3.112e-09, 1.0, -3.997e-09, -3.112e-09, 1.0])] * 3)])
me_plane_006 = bpy.data.meshes.new('Plane.006')
me_plane_006.from_pydata([(-1.073, -1.887, 0.5635), (0.9271, -1.887, 0.5635), (-1.073, 4.346, 3.415), (0.9271, 4.346, 3.415), (-1.073, 10.92, 4.997), (0.9271, 10.92, 4.997), (-1.073, 19.06, 6.409), (0.9271, 19.06, 6.409), (-1.073, 25.91, 3.924), (0.9271, 25.91, 3.924), (-1.073, 31.35, 0.992), (0.9271, 31.35, 0.992), (-1.073, 32.92, -0.4818), (0.9271, 32.92, -0.4818), (-1.073, 58.35, -10.71), (0.9271, 58.35, -10.71), (-1.073, -7.723, -0.9202), (0.9271, -7.723, -0.9202), (-1.113, -18.88, -2.266), (0.887, -18.88, -2.266), (-1.073, -0.8373, 42.95), (0.9271, -0.8373, 42.95), (-1.073, 0.8081, 41.81), (0.9271, 0.8081, 41.81), (-1.073, 4.005, 39.72), (0.9271, 4.005, 39.72), (-1.158, 7.278, 37.64), (0.8424, 7.278, 37.64), (-1.129, 11.61, 34.82), (0.8713, 11.61, 34.82), (-1.208, 12.49, 33.86), (0.7924, 12.49, 33.86), (-1.073, 13.59, 33.55), (0.9271, 13.59, 33.55), (-0.9148, 14.78, 34.64), (1.085, 14.78, 34.64), (-1.073, -7.794, 47.86), (0.9271, -7.794, 47.86), (-1.073, -15.24, 53.51), (0.9271, -15.24, 53.51), (0.613, 43.28, 18.76), (-1.387, 43.28, 18.76), (0.5623, 41.47, 19.62), (-1.438, 41.47, 19.62), (0.6642, 38.02, 21.28), (-1.336, 38.02, 21.28), (0.9271, 34.66, 23.27), (-1.073, 34.66, 23.27), (0.681, 29.69, 24.79), (-1.319, 29.69, 24.79), (0.7821, 27.41, 26.39), (-1.218, 27.41, 26.39), (0.9271, 26.93, 27.33), (-1.073, 26.93, 27.33), (0.9271, 27.01, 28.6), (-1.073, 27.01, 28.6), (0.4943, 51.08, 15.36), (-1.506, 51.08, 15.36), (0.6031, 67.05, 8.786), (-1.397, 67.05, 8.786), (-1.135, -6.262, 31.56), (0.8646, -6.262, 31.56), (-1.073, -4.585, 30.5), (0.9271, -4.585, 30.5), (-0.7957, -0.5739, 27.16), (1.204, -0.5739, 27.16), (-0.7957, 1.488, 25.73), (1.204, 1.488, 25.73), (-1.073, 5.231, 22.45), (0.9271, 5.231, 22.45), (-0.8835, 7.102, 18.97), (1.117, 7.102, 18.97), (-0.9015, 7.553, 16.86), (1.099, 7.553, 16.86), (-0.7456, -14.52, 12.59), (1.254, -14.52, 12.59), (-1.073, -11.16, 33.99), (0.9271, -11.16, 33.99), (-0.7771, -20.29, 38.17), (1.223, -20.29, 38.17)], [], [(0, 1, 3, 2), (2, 3, 5, 4), (4, 5, 7, 6), (6, 7, 9, 8), (8, 9, 11, 10), (10, 11, 13, 12), (12, 13, 15, 14), (1, 0, 16, 17), (17, 16, 18, 19), (20, 22, 23, 21), (22, 24, 25, 23), (24, 26, 27, 25), (26, 28, 29, 27), (28, 30, 31, 29), (30, 32, 33, 31), (32, 34, 35, 33), (21, 37, 36, 20), (37, 39, 38, 36), (40, 42, 43, 41), (42, 44, 45, 43), (44, 46, 47, 45), (46, 48, 49, 47), (48, 50, 51, 49), (50, 52, 53, 51), (52, 54, 55, 53), (41, 57, 56, 40), (57, 59, 58, 56), (60, 61, 63, 62), (62, 63, 65, 64), (64, 65, 67, 66), (66, 67, 69, 68), (68, 69, 71, 70), (70, 71, 73, 72), (72, 73, 75, 74), (61, 60, 76, 77), (77, 76, 78, 79)])
_uv = me_plane_006.uv_layers.new(name='UVMap')
_uv.uv.foreach_set('vector', [1.626, 2.162, 1.626, 2.969, -1.491, 2.969, -1.491, 2.162, 1.509, 2.162, 1.509, 2.969, -1.776, 2.969, -1.776, 2.162, 1.224, 2.162, 1.224, 2.969, -2.848, 2.969, -2.848, 2.162, 1.152, 2.162, 1.152, 2.969, -2.272, 2.969, -2.272, 2.162, 1.728, 2.162, 1.728, 2.969, -0.9932, 2.969, -0.9932, 2.162, 1.007, 2.162, 1.007, 2.969, 0.2237, 2.969, 0.2237, 2.162, 1.224, 2.162, 1.224, 2.969, -11.49, 2.969, -11.49, 2.162, 1.626, 2.162, 1.626, 1.355, 4.544, 1.355, 4.544, 2.162, 1.544, 2.162, 1.544, 1.355, 7.12, 1.339, 7.12, 2.146, 1.101, 1.956, 0.2783, 1.956, 0.2783, 2.762, 1.101, 2.762, 1.278, 1.956, -0.3202, 1.956, -0.3202, 2.762, 1.278, 2.762, 1.68, 1.956, 0.04319, 1.956, 0.04319, 2.762, 1.68, 2.762, 1.043, 1.956, -1.123, 1.956, -1.123, 2.762, 1.043, 2.762, 0.9352, 1.956, 1.416, 1.956, 1.416, 2.762, 0.9352, 2.762, 1.439, 1.956, 0.8893, 1.956, 0.8893, 2.762, 1.439, 2.762, 1.889, 1.956, 1.293, 1.956, 1.293, 2.762, 1.889, 2.762, 0.9632, 1.759, 4.441, 1.759, 4.441, 0.9518, 0.9632, 0.9518, 1.441, 1.759, 5.163, 1.759, 5.163, 0.9518, 1.441, 0.9518, 1.083, 1.749, 1.987, 1.749, 1.987, 0.9419, 1.083, 0.9419, 0.9874, 1.749, 2.709, 1.749, 2.709, 0.9419, 0.9874, 0.9419, 1.709, 1.749, 3.394, 1.749, 3.394, 0.9419, 1.709, 0.9419, 1.394, 1.749, 3.877, 1.749, 3.877, 0.9419, 1.394, 0.9419, 1.877, 1.749, 3.014, 1.749, 3.014, 0.9419, 1.877, 0.9419, 1.189, 1.749, 0.7206, 1.749, 0.7206, 0.9419, 1.189, 0.9419, 1.721, 1.749, 1.084, 1.749, 1.084, 0.9419, 1.721, 0.9419, 1.182, 1.965, -2.722, 1.965, -2.722, 2.772, 1.182, 2.772, 1.278, 1.965, -6.581, 1.965, -6.581, 2.772, 1.278, 2.772, 1.925, 2.067, 1.925, 2.874, 1.102, 2.874, 1.102, 2.067, 1.102, 2.067, 1.102, 2.874, -1.011, 2.874, -1.011, 2.067, 0.989, 2.067, 0.989, 2.874, -0.04174, 2.874, -0.04174, 2.067, 0.9583, 2.067, 0.9583, 2.874, -0.9135, 2.874, -0.9135, 2.067, 1.139, 2.067, 1.139, 2.874, 2.882, 2.874, 2.882, 2.067, 1.882, 2.067, 1.882, 2.874, 2.934, 2.874, 2.934, 2.067, 1.926, 2.067, 1.926, 2.874, 12.96, 2.874, 12.96, 2.067, 2.206, 1.802, 2.206, 1.131, 4.209, 1.131, 4.209, 1.802, 1.715, 1.802, 1.715, 1.131, 5.468, 1.131, 5.468, 1.802])
me_plane_006.materials.append(mat_vegetacao)
me_plane_006.use_remesh_preserve_volume = False
me_plane_006.use_remesh_preserve_attributes = False
me_plane_006.use_mirror_vertex_groups = False
me_plane_006.update()

# ---- objects
ob_terreno = bpy.data.objects.new('Terreno', me_plane)
ob_margem_rio = bpy.data.objects.new('Margem_Rio', me_plane_005)
ob_terreno_continua__o = bpy.data.objects.new('Terreno_Continuação', me_plane_007)
ob_rio = bpy.data.objects.new('Rio', me_plane_008)
ob_ilhafazendasaomarcos = bpy.data.objects.new('IlhaFazendaSaoMarcos', me_plane_001)
ob_vegetacao_margem = bpy.data.objects.new('Vegetacao_Margem', me_plane_006)

# ---- transforms, parenting, visibility, modifiers, constraints
ob_terreno.location = (0.0, 0.0, 0.0)
ob_terreno.rotation_euler = (-1.629e-07, 0.0, 0.0)
ob_terreno.color = (0.8, 0.8, 0.8, 1.0)
ob_terreno.hide_viewport = True
ob_terreno.lineart.crease_threshold = 0.0
ob_margem_rio.location = (-1308.0, -307.9, -19.05)
ob_margem_rio.rotation_euler = (-1.629e-07, 0.0, 0.0)
ob_margem_rio.color = (0.8, 0.8, 0.8, 1.0)
ob_margem_rio.lineart.crease_threshold = 0.0
ob_terreno_continua__o.location = (177.5, 134.4, -7.186)
ob_terreno_continua__o.rotation_euler = (-1.629e-07, 0.0, 0.0)
ob_terreno_continua__o.color = (0.8, 0.8, 0.8, 1.0)
ob_terreno_continua__o.lineart.crease_threshold = 0.0
ob_rio.location = (-566.3, -656.2, -22.16)
ob_rio.rotation_euler = (-1.629e-07, 0.0, 0.0)
ob_rio.color = (0.8, 0.8, 0.8, 1.0)
ob_rio.lineart.crease_threshold = 0.0
ob_ilhafazendasaomarcos.location = (-705.6, 676.0, -13.9)
ob_ilhafazendasaomarcos.rotation_euler = (-1.629e-07, 0.0, 0.0)
ob_ilhafazendasaomarcos.color = (0.8, 0.8, 0.8, 1.0)
ob_ilhafazendasaomarcos.lineart.crease_threshold = 0.0
ob_vegetacao_margem.location = (-1431.0, 263.5, 8.134)
ob_vegetacao_margem.rotation_euler = (-3.54, 1.571, 0.0)
ob_vegetacao_margem.scale = (-40.5, 40.5, -40.5)
ob_vegetacao_margem.lineart.crease_threshold = 0.0

# ---- collection membership
col_collection_1.objects.link(ob_terreno)
col_collection_1.objects.link(ob_margem_rio)
col_collection_1.objects.link(ob_terreno_continua__o)
col_collection_1.objects.link(ob_rio)
col_collection_1.objects.link(ob_ilhafazendasaomarcos)
col_collection_1.objects.link(ob_vegetacao_margem)

# ---- scene / render settings (as saved in the file)
scene.frame_start = 1; scene.frame_end = 250; scene.frame_set(1)
scene.render.engine = 'CYCLES'
scene.render.resolution_percentage = 50
scene.render.dither_intensity = 0.0
scene.cycles.use_denoising = False
scene.cycles.samples = 128
scene.cycles.sampling_pattern = 'TABULATED_SOBOL'
scene.cycles.use_adaptive_sampling = False
scene.cycles.use_light_tree = False
scene.cycles.blur_glossy = 0.0
scene.cycles.sample_clamp_indirect = 0.0
scene.view_settings.view_transform = 'Standard'
bpy.context.view_layer.update()

# ---- added for rendering (the .blend has no active camera and no usable light): camera, sun
cam_auto = bpy.data.cameras.new('AutoCamera')
cam_auto.lens = 50.0
cam_auto.sensor_width = 36.0
cam_auto.clip_end = 98052.5
ob_auto_camera = bpy.data.objects.new('AutoCamera', cam_auto)
scene.collection.objects.link(ob_auto_camera)
ob_auto_camera.location = (5322.39, -6848.69, 4472.69)
ob_auto_camera.rotation_euler = (1.09748, -7.21219e-08, 0.694738)
scene.camera = ob_auto_camera
light_auto_sun = bpy.data.lights.new('AutoSun', 'SUN')
light_auto_sun.energy = 3.0
light_auto_sun.angle = 0.0523599
ob_auto_sun = bpy.data.objects.new('AutoSun', light_auto_sun)
scene.collection.objects.link(ob_auto_sun)
ob_auto_sun.rotation_euler = (0.872665, 0.174533, 0.523599)
bpy.context.view_layer.update()
